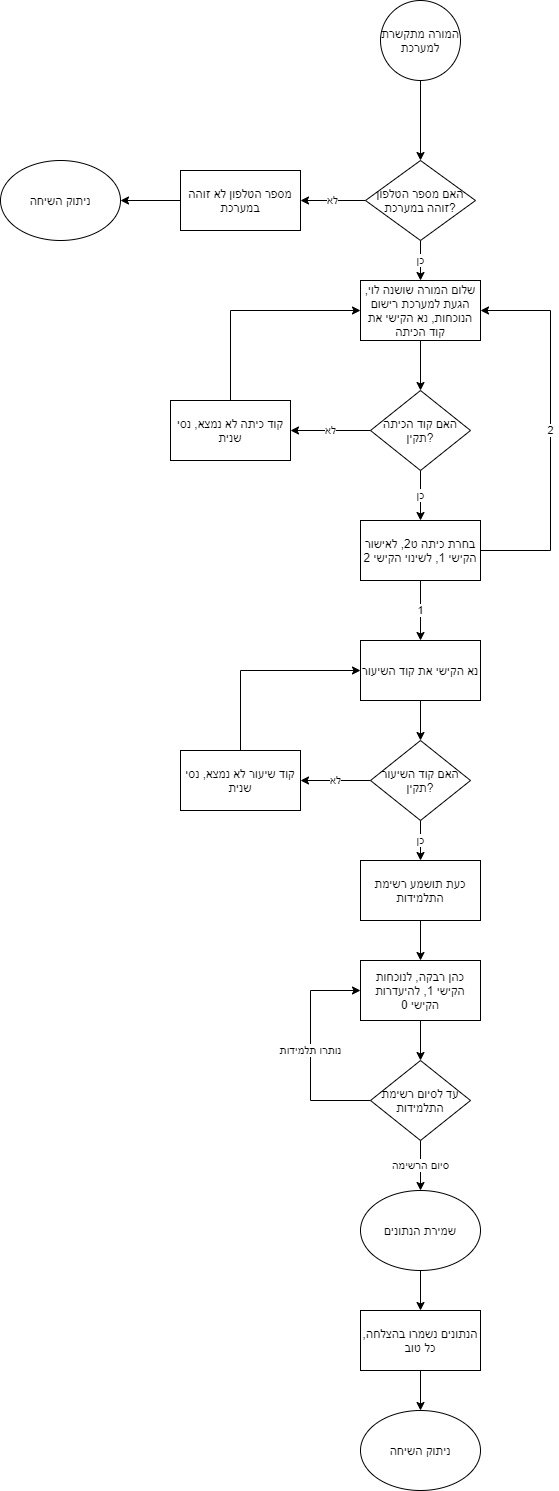

The diagram above was exported from draw.io. Its source (the exported page's mxGraphModel, read from the mxfile embedded in the PNG):
<mxGraphModel dx="936" dy="632" grid="1" gridSize="10" guides="1" tooltips="1" connect="1" arrows="1" fold="1" page="1" pageScale="1" pageWidth="827" pageHeight="1169" math="0" shadow="0">
  <root>
    <mxCell id="0" />
    <mxCell id="1" parent="0" />
    <mxCell id="0g5We1OYWBChoVtcvdcq-5" value="" style="edgeStyle=orthogonalEdgeStyle;rounded=0;orthogonalLoop=1;jettySize=auto;html=1;" parent="1" source="0g5We1OYWBChoVtcvdcq-1" target="0g5We1OYWBChoVtcvdcq-4" edge="1">
      <mxGeometry relative="1" as="geometry" />
    </mxCell>
    <mxCell id="0g5We1OYWBChoVtcvdcq-1" value="המורה מתקשרת למערכת" style="ellipse;whiteSpace=wrap;html=1;aspect=fixed;" parent="1" vertex="1">
      <mxGeometry x="400" y="40" width="80" height="80" as="geometry" />
    </mxCell>
    <mxCell id="0g5We1OYWBChoVtcvdcq-12" value="" style="edgeStyle=orthogonalEdgeStyle;rounded=0;orthogonalLoop=1;jettySize=auto;html=1;" parent="1" source="0g5We1OYWBChoVtcvdcq-2" target="0g5We1OYWBChoVtcvdcq-11" edge="1">
      <mxGeometry relative="1" as="geometry" />
    </mxCell>
    <mxCell id="0g5We1OYWBChoVtcvdcq-2" value="שלום המורה שושנה לוי, הגעת למערכת רישום הנוכחות, נא הקישי את קוד הכיתה" style="whiteSpace=wrap;html=1;" parent="1" vertex="1">
      <mxGeometry x="380" y="320" width="120" height="60" as="geometry" />
    </mxCell>
    <mxCell id="0g5We1OYWBChoVtcvdcq-7" value="לא" style="edgeStyle=orthogonalEdgeStyle;rounded=0;orthogonalLoop=1;jettySize=auto;html=1;" parent="1" source="0g5We1OYWBChoVtcvdcq-4" target="0g5We1OYWBChoVtcvdcq-6" edge="1">
      <mxGeometry relative="1" as="geometry" />
    </mxCell>
    <mxCell id="0g5We1OYWBChoVtcvdcq-10" value="כן" style="edgeStyle=orthogonalEdgeStyle;rounded=0;orthogonalLoop=1;jettySize=auto;html=1;" parent="1" source="0g5We1OYWBChoVtcvdcq-4" target="0g5We1OYWBChoVtcvdcq-2" edge="1">
      <mxGeometry relative="1" as="geometry" />
    </mxCell>
    <mxCell id="0g5We1OYWBChoVtcvdcq-4" value="האם מספר הטלפון זוהה במערכת?" style="rhombus;whiteSpace=wrap;html=1;" parent="1" vertex="1">
      <mxGeometry x="385" y="200" width="110" height="80" as="geometry" />
    </mxCell>
    <mxCell id="0g5We1OYWBChoVtcvdcq-9" value="" style="edgeStyle=orthogonalEdgeStyle;rounded=0;orthogonalLoop=1;jettySize=auto;html=1;" parent="1" source="0g5We1OYWBChoVtcvdcq-6" target="0g5We1OYWBChoVtcvdcq-8" edge="1">
      <mxGeometry relative="1" as="geometry" />
    </mxCell>
    <mxCell id="0g5We1OYWBChoVtcvdcq-6" value="מספר הטלפון לא זוהה במערכת" style="whiteSpace=wrap;html=1;" parent="1" vertex="1">
      <mxGeometry x="200" y="210" width="120" height="60" as="geometry" />
    </mxCell>
    <mxCell id="0g5We1OYWBChoVtcvdcq-8" value="ניתוק השיחה" style="ellipse;whiteSpace=wrap;html=1;" parent="1" vertex="1">
      <mxGeometry x="20" y="200" width="120" height="80" as="geometry" />
    </mxCell>
    <mxCell id="0g5We1OYWBChoVtcvdcq-14" value="כן" style="edgeStyle=orthogonalEdgeStyle;rounded=0;orthogonalLoop=1;jettySize=auto;html=1;" parent="1" source="0g5We1OYWBChoVtcvdcq-11" target="0g5We1OYWBChoVtcvdcq-13" edge="1">
      <mxGeometry relative="1" as="geometry" />
    </mxCell>
    <mxCell id="0g5We1OYWBChoVtcvdcq-16" value="לא" style="edgeStyle=orthogonalEdgeStyle;rounded=0;orthogonalLoop=1;jettySize=auto;html=1;" parent="1" source="0g5We1OYWBChoVtcvdcq-11" target="0g5We1OYWBChoVtcvdcq-15" edge="1">
      <mxGeometry relative="1" as="geometry" />
    </mxCell>
    <mxCell id="0g5We1OYWBChoVtcvdcq-11" value="האם קוד הכיתה תקין?" style="rhombus;whiteSpace=wrap;html=1;" parent="1" vertex="1">
      <mxGeometry x="390" y="430" width="100" height="80" as="geometry" />
    </mxCell>
    <mxCell id="0g5We1OYWBChoVtcvdcq-18" value="2" style="edgeStyle=orthogonalEdgeStyle;rounded=0;orthogonalLoop=1;jettySize=auto;html=1;entryX=1;entryY=0.5;entryDx=0;entryDy=0;" parent="1" source="0g5We1OYWBChoVtcvdcq-13" target="0g5We1OYWBChoVtcvdcq-2" edge="1">
      <mxGeometry relative="1" as="geometry">
        <Array as="points">
          <mxPoint x="570" y="590" />
          <mxPoint x="570" y="350" />
        </Array>
      </mxGeometry>
    </mxCell>
    <mxCell id="0g5We1OYWBChoVtcvdcq-20" value="1" style="edgeStyle=orthogonalEdgeStyle;rounded=0;orthogonalLoop=1;jettySize=auto;html=1;" parent="1" source="0g5We1OYWBChoVtcvdcq-13" target="0g5We1OYWBChoVtcvdcq-19" edge="1">
      <mxGeometry relative="1" as="geometry" />
    </mxCell>
    <mxCell id="0g5We1OYWBChoVtcvdcq-13" value="בחרת כיתה ט2, לאישור הקישי 1, לשינוי הקישי 2" style="whiteSpace=wrap;html=1;" parent="1" vertex="1">
      <mxGeometry x="380" y="560" width="120" height="60" as="geometry" />
    </mxCell>
    <mxCell id="0g5We1OYWBChoVtcvdcq-17" style="edgeStyle=orthogonalEdgeStyle;rounded=0;orthogonalLoop=1;jettySize=auto;html=1;entryX=0;entryY=0.5;entryDx=0;entryDy=0;" parent="1" source="0g5We1OYWBChoVtcvdcq-15" target="0g5We1OYWBChoVtcvdcq-2" edge="1">
      <mxGeometry relative="1" as="geometry">
        <Array as="points">
          <mxPoint x="250" y="350" />
        </Array>
      </mxGeometry>
    </mxCell>
    <mxCell id="0g5We1OYWBChoVtcvdcq-15" value="קוד כיתה לא נמצא, נסי שנית" style="whiteSpace=wrap;html=1;" parent="1" vertex="1">
      <mxGeometry x="190" y="440" width="120" height="60" as="geometry" />
    </mxCell>
    <mxCell id="0g5We1OYWBChoVtcvdcq-22" value="" style="edgeStyle=orthogonalEdgeStyle;rounded=0;orthogonalLoop=1;jettySize=auto;html=1;" parent="1" source="0g5We1OYWBChoVtcvdcq-19" target="0g5We1OYWBChoVtcvdcq-21" edge="1">
      <mxGeometry relative="1" as="geometry" />
    </mxCell>
    <mxCell id="0g5We1OYWBChoVtcvdcq-19" value="נא הקישי את קוד השיעור" style="whiteSpace=wrap;html=1;" parent="1" vertex="1">
      <mxGeometry x="380" y="680" width="120" height="60" as="geometry" />
    </mxCell>
    <mxCell id="0g5We1OYWBChoVtcvdcq-24" value="לא" style="edgeStyle=orthogonalEdgeStyle;rounded=0;orthogonalLoop=1;jettySize=auto;html=1;" parent="1" source="0g5We1OYWBChoVtcvdcq-21" target="0g5We1OYWBChoVtcvdcq-23" edge="1">
      <mxGeometry relative="1" as="geometry" />
    </mxCell>
    <mxCell id="0g5We1OYWBChoVtcvdcq-27" value="כן" style="edgeStyle=orthogonalEdgeStyle;rounded=0;orthogonalLoop=1;jettySize=auto;html=1;" parent="1" source="0g5We1OYWBChoVtcvdcq-21" target="0g5We1OYWBChoVtcvdcq-26" edge="1">
      <mxGeometry relative="1" as="geometry" />
    </mxCell>
    <mxCell id="0g5We1OYWBChoVtcvdcq-21" value="האם קוד השיעור תקין?" style="rhombus;whiteSpace=wrap;html=1;" parent="1" vertex="1">
      <mxGeometry x="390" y="780" width="100" height="80" as="geometry" />
    </mxCell>
    <mxCell id="0g5We1OYWBChoVtcvdcq-25" style="edgeStyle=orthogonalEdgeStyle;rounded=0;orthogonalLoop=1;jettySize=auto;html=1;entryX=0;entryY=0.5;entryDx=0;entryDy=0;" parent="1" source="0g5We1OYWBChoVtcvdcq-23" target="0g5We1OYWBChoVtcvdcq-19" edge="1">
      <mxGeometry relative="1" as="geometry">
        <Array as="points">
          <mxPoint x="260" y="710" />
        </Array>
      </mxGeometry>
    </mxCell>
    <mxCell id="0g5We1OYWBChoVtcvdcq-23" value="קוד שיעור לא נמצא, נסי שנית" style="whiteSpace=wrap;html=1;" parent="1" vertex="1">
      <mxGeometry x="200" y="790" width="120" height="60" as="geometry" />
    </mxCell>
    <mxCell id="0g5We1OYWBChoVtcvdcq-29" value="" style="edgeStyle=orthogonalEdgeStyle;rounded=0;orthogonalLoop=1;jettySize=auto;html=1;" parent="1" source="0g5We1OYWBChoVtcvdcq-26" target="0g5We1OYWBChoVtcvdcq-28" edge="1">
      <mxGeometry relative="1" as="geometry" />
    </mxCell>
    <mxCell id="0g5We1OYWBChoVtcvdcq-26" value="כעת תושמע רשימת התלמידות" style="whiteSpace=wrap;html=1;" parent="1" vertex="1">
      <mxGeometry x="380" y="900" width="120" height="60" as="geometry" />
    </mxCell>
    <mxCell id="0g5We1OYWBChoVtcvdcq-31" value="" style="edgeStyle=orthogonalEdgeStyle;rounded=0;orthogonalLoop=1;jettySize=auto;html=1;" parent="1" source="0g5We1OYWBChoVtcvdcq-28" target="0g5We1OYWBChoVtcvdcq-30" edge="1">
      <mxGeometry relative="1" as="geometry" />
    </mxCell>
    <mxCell id="0g5We1OYWBChoVtcvdcq-28" value="כהן רבקה, לנוכחות הקישי 1, להיעדרות הקישי 0" style="whiteSpace=wrap;html=1;" parent="1" vertex="1">
      <mxGeometry x="380" y="1000" width="120" height="60" as="geometry" />
    </mxCell>
    <mxCell id="0g5We1OYWBChoVtcvdcq-32" value="נותרו תלמידות" style="edgeStyle=orthogonalEdgeStyle;rounded=0;orthogonalLoop=1;jettySize=auto;html=1;entryX=0;entryY=0.5;entryDx=0;entryDy=0;exitX=0;exitY=0.5;exitDx=0;exitDy=0;" parent="1" source="0g5We1OYWBChoVtcvdcq-30" target="0g5We1OYWBChoVtcvdcq-28" edge="1">
      <mxGeometry relative="1" as="geometry">
        <mxPoint x="280" y="1170" as="sourcePoint" />
        <Array as="points">
          <mxPoint x="330" y="1140" />
          <mxPoint x="330" y="1030" />
        </Array>
      </mxGeometry>
    </mxCell>
    <mxCell id="0g5We1OYWBChoVtcvdcq-34" value="סיום הרשימה" style="edgeStyle=orthogonalEdgeStyle;rounded=0;orthogonalLoop=1;jettySize=auto;html=1;" parent="1" source="0g5We1OYWBChoVtcvdcq-30" target="0g5We1OYWBChoVtcvdcq-33" edge="1">
      <mxGeometry relative="1" as="geometry" />
    </mxCell>
    <mxCell id="0g5We1OYWBChoVtcvdcq-30" value="עד לסיום רשימת התלמידות" style="rhombus;whiteSpace=wrap;html=1;" parent="1" vertex="1">
      <mxGeometry x="390" y="1100" width="100" height="80" as="geometry" />
    </mxCell>
    <mxCell id="0g5We1OYWBChoVtcvdcq-36" value="" style="edgeStyle=orthogonalEdgeStyle;rounded=0;orthogonalLoop=1;jettySize=auto;html=1;" parent="1" source="0g5We1OYWBChoVtcvdcq-33" target="0g5We1OYWBChoVtcvdcq-35" edge="1">
      <mxGeometry relative="1" as="geometry" />
    </mxCell>
    <mxCell id="0g5We1OYWBChoVtcvdcq-33" value="שמירת הנתונים" style="ellipse;whiteSpace=wrap;html=1;" parent="1" vertex="1">
      <mxGeometry x="380" y="1230" width="120" height="80" as="geometry" />
    </mxCell>
    <mxCell id="0g5We1OYWBChoVtcvdcq-38" value="" style="edgeStyle=orthogonalEdgeStyle;rounded=0;orthogonalLoop=1;jettySize=auto;html=1;" parent="1" source="0g5We1OYWBChoVtcvdcq-35" target="0g5We1OYWBChoVtcvdcq-37" edge="1">
      <mxGeometry relative="1" as="geometry" />
    </mxCell>
    <mxCell id="0g5We1OYWBChoVtcvdcq-35" value="הנתונים נשמרו בהצלחה, כל טוב" style="whiteSpace=wrap;html=1;" parent="1" vertex="1">
      <mxGeometry x="380" y="1350" width="120" height="60" as="geometry" />
    </mxCell>
    <mxCell id="0g5We1OYWBChoVtcvdcq-37" value="ניתוק השיחה" style="ellipse;whiteSpace=wrap;html=1;" parent="1" vertex="1">
      <mxGeometry x="380" y="1450" width="120" height="80" as="geometry" />
    </mxCell>
  </root>
</mxGraphModel>